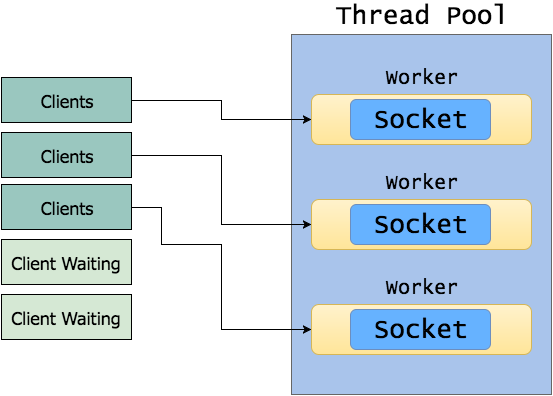

The diagram above was exported from draw.io. Its source (the exported page's mxGraphModel, read from the mxfile embedded in the PNG):
<mxGraphModel dx="778" dy="511" grid="1" gridSize="10" guides="1" tooltips="1" connect="1" arrows="1" fold="1" page="1" pageScale="1" pageWidth="826" pageHeight="1169" background="#ffffff" math="0" shadow="0">
  <root>
    <mxCell id="0" />
    <mxCell id="1" parent="0" />
    <mxCell id="18" value="Thread Pool" style="rounded=0;whiteSpace=wrap;html=1;fontFamily=Lucida Console;fontSize=26;fontColor=none;labelPosition=center;verticalLabelPosition=top;align=center;verticalAlign=bottom;plain-gray;gradientColor=none;fillColor=#A9C4EB;" vertex="1" parent="1">
      <mxGeometry x="330" y="80" width="260" height="360" as="geometry" />
    </mxCell>
    <mxCell id="11" value="&lt;font style=&quot;font-size: 20px&quot;&gt;Worker&lt;/font&gt;" style="rounded=1;whiteSpace=wrap;html=1;fontFamily=Lucida Console;fontSize=26;fontColor=none;plain-yellow;gradientColor=#FFE599;labelPosition=center;verticalLabelPosition=top;align=center;verticalAlign=bottom;" vertex="1" parent="1">
      <mxGeometry x="350" y="140" width="220" height="50" as="geometry" />
    </mxCell>
    <mxCell id="13" value="&lt;font style=&quot;font-size: 20px&quot;&gt;Worker&lt;/font&gt;" style="rounded=1;whiteSpace=wrap;html=1;fontFamily=Lucida Console;fontSize=26;fontColor=none;plain-yellow;gradientColor=#FFE599;labelPosition=center;verticalLabelPosition=top;align=center;verticalAlign=bottom;" vertex="1" parent="1">
      <mxGeometry x="350" y="245" width="220" height="50" as="geometry" />
    </mxCell>
    <mxCell id="14" value="&lt;font style=&quot;font-size: 20px&quot;&gt;Worker&lt;/font&gt;" style="rounded=1;whiteSpace=wrap;html=1;fontFamily=Lucida Console;fontSize=26;fontColor=none;plain-yellow;gradientColor=#FFE599;labelPosition=center;verticalLabelPosition=top;align=center;verticalAlign=bottom;" vertex="1" parent="1">
      <mxGeometry x="350" y="350" width="220" height="50" as="geometry" />
    </mxCell>
    <mxCell id="2" value="Socket" style="whiteSpace=wrap;html=1;fontFamily=Lucida Console;fontSize=26;plain-blue;fillColor=#66B2FF;gradientColor=none;rounded=1;" vertex="1" parent="1">
      <mxGeometry x="389" y="145" width="140" height="40" as="geometry" />
    </mxCell>
    <mxCell id="15" value="Socket" style="whiteSpace=wrap;html=1;fontFamily=Lucida Console;fontSize=26;plain-blue;fillColor=#66B2FF;gradientColor=none;rounded=1;" vertex="1" parent="1">
      <mxGeometry x="389" y="250" width="140" height="40" as="geometry" />
    </mxCell>
    <mxCell id="16" value="Socket" style="whiteSpace=wrap;html=1;fontFamily=Lucida Console;fontSize=26;plain-blue;fillColor=#66B2FF;gradientColor=none;rounded=1;" vertex="1" parent="1">
      <mxGeometry x="389" y="355" width="140" height="40" as="geometry" />
    </mxCell>
    <mxCell id="29" style="edgeStyle=orthogonalEdgeStyle;rounded=0;html=1;exitX=1;exitY=0.5;jettySize=auto;orthogonalLoop=1;fontFamily=Lucida Console;fontSize=26;fontColor=none;" edge="1" parent="1" source="21" target="11">
      <mxGeometry relative="1" as="geometry" />
    </mxCell>
    <mxCell id="21" value="&lt;font face=&quot;Tahoma&quot; style=&quot;font-size: 18px&quot;&gt;Clients&lt;/font&gt;" style="rounded=0;whiteSpace=wrap;html=1;fillColor=#9AC7BF;gradientColor=none;fontFamily=Lucida Console;fontSize=26;fontColor=none;" vertex="1" parent="1">
      <mxGeometry x="40" y="123" width="130" height="45" as="geometry" />
    </mxCell>
    <mxCell id="30" style="edgeStyle=orthogonalEdgeStyle;rounded=0;html=1;exitX=1;exitY=0.5;entryX=0;entryY=0.5;jettySize=auto;orthogonalLoop=1;fontFamily=Lucida Console;fontSize=26;fontColor=none;" edge="1" parent="1" source="25" target="13">
      <mxGeometry relative="1" as="geometry" />
    </mxCell>
    <mxCell id="25" value="&lt;font face=&quot;Tahoma&quot; style=&quot;font-size: 18px&quot;&gt;Clients&lt;/font&gt;" style="rounded=0;whiteSpace=wrap;html=1;fillColor=#9AC7BF;gradientColor=none;fontFamily=Lucida Console;fontSize=26;fontColor=none;" vertex="1" parent="1">
      <mxGeometry x="40" y="178" width="130" height="45" as="geometry" />
    </mxCell>
    <mxCell id="31" style="edgeStyle=orthogonalEdgeStyle;rounded=0;html=1;exitX=1;exitY=0.5;entryX=0;entryY=0.5;jettySize=auto;orthogonalLoop=1;fontFamily=Lucida Console;fontSize=26;fontColor=none;" edge="1" parent="1" source="26" target="14">
      <mxGeometry relative="1" as="geometry">
        <Array as="points">
          <mxPoint x="200" y="253" />
          <mxPoint x="200" y="290" />
          <mxPoint x="260" y="290" />
          <mxPoint x="260" y="375" />
        </Array>
      </mxGeometry>
    </mxCell>
    <mxCell id="26" value="&lt;font face=&quot;Tahoma&quot; style=&quot;font-size: 18px&quot;&gt;Clients&lt;/font&gt;" style="rounded=0;whiteSpace=wrap;html=1;fillColor=#9AC7BF;gradientColor=none;fontFamily=Lucida Console;fontSize=26;fontColor=none;" vertex="1" parent="1">
      <mxGeometry x="40" y="230" width="130" height="45" as="geometry" />
    </mxCell>
    <mxCell id="27" value="&lt;font face=&quot;Tahoma&quot; style=&quot;font-size: 18px&quot;&gt;Client Waiting&lt;/font&gt;" style="rounded=0;whiteSpace=wrap;html=1;fillColor=#D5E8D4;gradientColor=none;fontFamily=Lucida Console;fontSize=26;fontColor=none;" vertex="1" parent="1">
      <mxGeometry x="40" y="285" width="130" height="45" as="geometry" />
    </mxCell>
    <mxCell id="32" value="&lt;font face=&quot;Tahoma&quot; style=&quot;font-size: 18px&quot;&gt;Client Waiting&lt;/font&gt;" style="rounded=0;whiteSpace=wrap;html=1;fillColor=#D5E8D4;gradientColor=none;fontFamily=Lucida Console;fontSize=26;fontColor=none;" vertex="1" parent="1">
      <mxGeometry x="40" y="340" width="130" height="45" as="geometry" />
    </mxCell>
  </root>
</mxGraphModel>